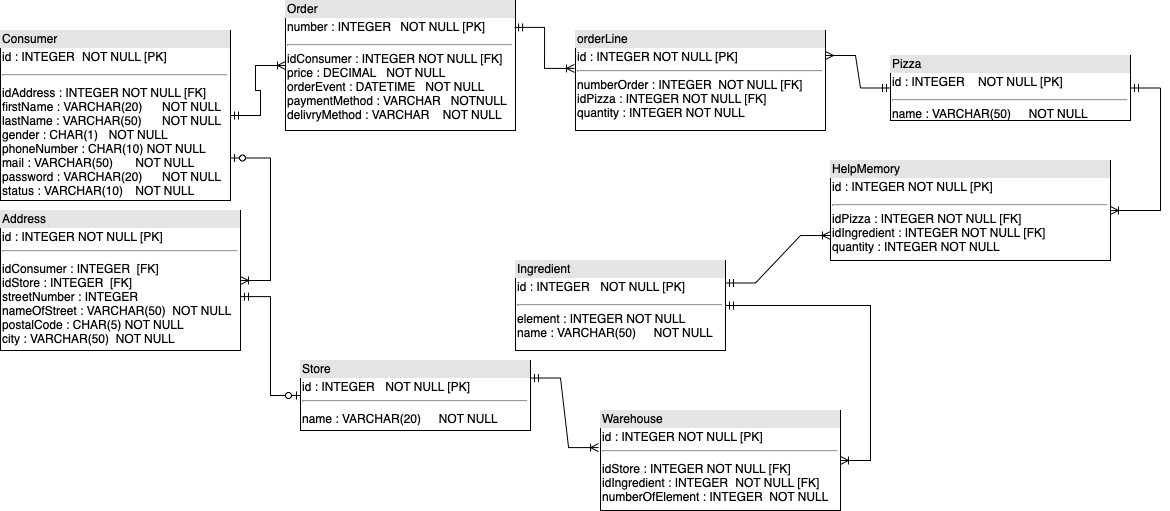

The diagram above was exported from draw.io. Its source (the exported page's mxGraphModel, read from the mxfile embedded in the PNG):
<mxGraphModel dx="946" dy="576" grid="1" gridSize="10" guides="1" tooltips="1" connect="1" arrows="1" fold="1" page="1" pageScale="1" pageWidth="1169" pageHeight="827" math="0" shadow="0">
  <root>
    <mxCell id="0" />
    <mxCell id="1" parent="0" />
    <mxCell id="ePTewfgophBdzlOfVsBa-2" value="&lt;div style=&quot;box-sizing: border-box ; width: 100% ; background: #e4e4e4 ; padding: 2px&quot;&gt;Consumer&lt;/div&gt;&lt;table style=&quot;width: 100% ; font-size: 1em&quot; cellpadding=&quot;2&quot; cellspacing=&quot;0&quot;&gt;&lt;tbody&gt;&lt;tr&gt;&lt;td&gt;id : INTEGER&lt;span style=&quot;white-space: pre&quot;&gt;&#09;&lt;/span&gt;NOT NULL [PK]&lt;/td&gt;&lt;/tr&gt;&lt;tr&gt;&lt;td&gt;&lt;hr&gt;&lt;/td&gt;&lt;/tr&gt;&lt;tr&gt;&lt;td&gt;idAddress : INTEGER NOT NULL [FK]&lt;br&gt;firstName : VARCHAR(20)&lt;span style=&quot;white-space: pre&quot;&gt;&#09;&lt;/span&gt;NOT NULL&lt;br&gt;lastName : VARCHAR(50)&lt;span style=&quot;white-space: pre&quot;&gt;&#09;&lt;/span&gt;NOT NULL&lt;br&gt;gender : CHAR(1)&lt;span style=&quot;white-space: pre&quot;&gt;&#09;&lt;/span&gt;NOT NULL&lt;br&gt;phoneNumber : CHAR(10) NOT NULL&lt;br&gt;mail : VARCHAR(50)&lt;span style=&quot;white-space: pre&quot;&gt;&#09;NOT NULL&lt;/span&gt;&lt;br&gt;password : VARCHAR(20)&lt;span style=&quot;white-space: pre&quot;&gt;&#09;NOT NULL&lt;/span&gt;&lt;br&gt;status : VARCHAR(10)&lt;span style=&quot;white-space: pre&quot;&gt;&#09;NOT NULL&lt;/span&gt;&lt;/td&gt;&lt;/tr&gt;&lt;/tbody&gt;&lt;/table&gt;" style="verticalAlign=top;align=left;overflow=fill;html=1;direction=east;" parent="1" vertex="1">
      <mxGeometry x="20" y="130" width="230" height="170" as="geometry" />
    </mxCell>
    <mxCell id="ePTewfgophBdzlOfVsBa-3" value="&lt;div style=&quot;box-sizing: border-box ; width: 100% ; background: #e4e4e4 ; padding: 2px&quot;&gt;Order&lt;/div&gt;&lt;table style=&quot;width: 100% ; font-size: 1em&quot; cellpadding=&quot;2&quot; cellspacing=&quot;0&quot;&gt;&lt;tbody&gt;&lt;tr&gt;&lt;td&gt;number : INTEGER&lt;span style=&quot;white-space: pre&quot;&gt;&#09;&lt;/span&gt;&lt;span&gt;&amp;nbsp;&lt;span&gt;&#09;&lt;/span&gt;&lt;/span&gt;NOT NULL [PK]&lt;/td&gt;&lt;/tr&gt;&lt;tr&gt;&lt;td&gt;&lt;hr&gt;idConsumer : INTEGER NOT NULL [FK]&lt;br&gt;price : DECIMAL&lt;span&gt;&amp;nbsp; &amp;nbsp;&lt;/span&gt;NOT NULL&lt;br&gt;orderEvent : DATETIME &amp;nbsp;&amp;nbsp;&lt;span&gt;&lt;/span&gt;NOT NULL&lt;br&gt;paymentMethod : VARCHAR &amp;nbsp;&amp;nbsp;&lt;span&gt;&lt;span&gt;&lt;/span&gt;&lt;/span&gt;NOTNULL&lt;br&gt;delivryMethod : VARCHAR&lt;span&gt;&#09;&lt;/span&gt;&amp;nbsp; &amp;nbsp;NOT NULL&lt;br&gt;&lt;/td&gt;&lt;/tr&gt;&lt;tr&gt;&lt;td&gt;&lt;/td&gt;&lt;/tr&gt;&lt;/tbody&gt;&lt;/table&gt;" style="verticalAlign=top;align=left;overflow=fill;html=1;" parent="1" vertex="1">
      <mxGeometry x="305" y="100" width="230" height="130" as="geometry" />
    </mxCell>
    <mxCell id="ePTewfgophBdzlOfVsBa-5" value="&lt;div style=&quot;box-sizing: border-box ; width: 100% ; background: #e4e4e4 ; padding: 2px&quot;&gt;Pizza&lt;/div&gt;&lt;table style=&quot;width: 100% ; font-size: 1em&quot; cellpadding=&quot;2&quot; cellspacing=&quot;0&quot;&gt;&lt;tbody&gt;&lt;tr&gt;&lt;td&gt;id : INTEGER &amp;nbsp; &amp;nbsp;NOT NULL [PK]&lt;br&gt;&lt;/td&gt;&lt;/tr&gt;&lt;tr&gt;&lt;td&gt;&lt;hr&gt;name : VARCHAR(50)&lt;span&gt;&#09;&lt;span style=&quot;white-space: pre&quot;&gt;&#09;&lt;/span&gt;&lt;/span&gt; NOT NULL&lt;br&gt;&lt;br&gt;&lt;/td&gt;&lt;/tr&gt;&lt;tr&gt;&lt;td&gt;&lt;/td&gt;&lt;/tr&gt;&lt;/tbody&gt;&lt;/table&gt;" style="verticalAlign=top;align=left;overflow=fill;html=1;" parent="1" vertex="1">
      <mxGeometry x="910" y="155" width="240" height="65" as="geometry" />
    </mxCell>
    <mxCell id="ePTewfgophBdzlOfVsBa-6" value="&lt;div style=&quot;box-sizing: border-box ; width: 100% ; background: #e4e4e4 ; padding: 2px&quot;&gt;Ingredient&lt;/div&gt;&lt;table style=&quot;width: 100% ; font-size: 1em&quot; cellpadding=&quot;2&quot; cellspacing=&quot;0&quot;&gt;&lt;tbody&gt;&lt;tr&gt;&lt;td&gt;id : INTEGER&lt;span style=&quot;white-space: pre&quot;&gt;&#09;&lt;/span&gt; NOT NULL [PK]&lt;br&gt;&lt;/td&gt;&lt;/tr&gt;&lt;tr&gt;&lt;td&gt;&lt;hr&gt;element : INTEGER NOT NULL&lt;br&gt;name : VARCHAR(50)&lt;span style=&quot;white-space: pre&quot;&gt;&#09;&lt;/span&gt; NOT NULL&lt;br&gt;&lt;/td&gt;&lt;/tr&gt;&lt;tr&gt;&lt;td&gt;&lt;/td&gt;&lt;/tr&gt;&lt;/tbody&gt;&lt;/table&gt;" style="verticalAlign=top;align=left;overflow=fill;html=1;" parent="1" vertex="1">
      <mxGeometry x="535" y="360" width="210" height="90" as="geometry" />
    </mxCell>
    <mxCell id="ePTewfgophBdzlOfVsBa-7" value="&lt;div style=&quot;box-sizing: border-box ; width: 100% ; background: #e4e4e4 ; padding: 2px&quot;&gt;Warehouse&lt;/div&gt;&lt;table style=&quot;width: 100% ; font-size: 1em&quot; cellpadding=&quot;2&quot; cellspacing=&quot;0&quot;&gt;&lt;tbody&gt;&lt;tr&gt;&lt;td&gt;id : INTEGER NOT NULL [PK]&lt;br&gt;&lt;hr&gt;&lt;/td&gt;&lt;/tr&gt;&lt;tr&gt;&lt;td&gt;idStore : INTEGER NOT NULL [FK]&lt;br&gt;idIngredient : INTEGER &lt;span style=&quot;white-space: pre&quot;&gt;&#09;&lt;/span&gt;NOT NULL [FK]&lt;br&gt;numberOfElement : INTEGER&lt;span&gt;&#09;&lt;/span&gt;&amp;nbsp;NOT NULL&lt;br&gt;&lt;/td&gt;&lt;/tr&gt;&lt;tr&gt;&lt;td&gt;&lt;/td&gt;&lt;/tr&gt;&lt;/tbody&gt;&lt;/table&gt;" style="verticalAlign=top;align=left;overflow=fill;html=1;" parent="1" vertex="1">
      <mxGeometry x="620" y="510" width="240" height="100" as="geometry" />
    </mxCell>
    <mxCell id="ePTewfgophBdzlOfVsBa-8" value="&lt;div style=&quot;box-sizing: border-box ; width: 100% ; background: #e4e4e4 ; padding: 2px&quot;&gt;Store&lt;/div&gt;&lt;table style=&quot;width: 100% ; font-size: 1em&quot; cellpadding=&quot;2&quot; cellspacing=&quot;0&quot;&gt;&lt;tbody&gt;&lt;tr&gt;&lt;td&gt;id : INTEGER&lt;span style=&quot;white-space: pre&quot;&gt;&#09;&lt;/span&gt; NOT NULL [PK]&lt;br&gt;&lt;hr&gt;&lt;/td&gt;&lt;/tr&gt;&lt;tr&gt;&lt;td&gt;name : VARCHAR(20)&lt;span style=&quot;white-space: pre&quot;&gt;&#09;&lt;/span&gt; NOT NULL&lt;br&gt;&lt;/td&gt;&lt;/tr&gt;&lt;tr&gt;&lt;td&gt;&lt;/td&gt;&lt;/tr&gt;&lt;/tbody&gt;&lt;/table&gt;" style="verticalAlign=top;align=left;overflow=fill;html=1;" parent="1" vertex="1">
      <mxGeometry x="320" y="460" width="230" height="70" as="geometry" />
    </mxCell>
    <mxCell id="ePTewfgophBdzlOfVsBa-11" value="&lt;div style=&quot;box-sizing: border-box ; width: 100% ; background: #e4e4e4 ; padding: 2px&quot;&gt;Address&lt;/div&gt;&lt;table style=&quot;width: 100% ; font-size: 1em&quot; cellpadding=&quot;2&quot; cellspacing=&quot;0&quot;&gt;&lt;tbody&gt;&lt;tr&gt;&lt;td&gt;id : INTEGER NOT NULL [PK]&lt;hr&gt;&lt;/td&gt;&lt;/tr&gt;&lt;tr&gt;&lt;td&gt;idConsumer : INTEGER &amp;nbsp;[FK]&lt;br&gt;idStore : INTEGER &amp;nbsp;[FK]&lt;br&gt;streetNumber : INTEGER&lt;br&gt;nameOfStreet : VARCHAR(50)&amp;nbsp;&lt;span&gt;&#09;&lt;/span&gt;NOT NULL&lt;br&gt;postalCode : CHAR(5) &lt;span&gt;&#09;&lt;/span&gt;NOT NULL&lt;br&gt;city : VARCHAR(50)&amp;nbsp;&lt;span&gt;&#09;&lt;/span&gt;NOT NULL&lt;/td&gt;&lt;/tr&gt;&lt;tr&gt;&lt;td&gt;&lt;/td&gt;&lt;/tr&gt;&lt;/tbody&gt;&lt;/table&gt;" style="verticalAlign=top;align=left;overflow=fill;html=1;" parent="1" vertex="1">
      <mxGeometry x="20" y="310" width="240" height="140" as="geometry" />
    </mxCell>
    <mxCell id="ePTewfgophBdzlOfVsBa-15" value="" style="edgeStyle=entityRelationEdgeStyle;fontSize=12;html=1;endArrow=ERzeroToOne;startArrow=ERmandOne;rounded=0;exitX=1;exitY=0.615;exitDx=0;exitDy=0;exitPerimeter=0;endFill=0;" parent="1" source="ePTewfgophBdzlOfVsBa-11" target="ePTewfgophBdzlOfVsBa-8" edge="1">
      <mxGeometry width="100" height="100" relative="1" as="geometry">
        <mxPoint x="300" y="469" as="sourcePoint" />
        <mxPoint x="580" y="290" as="targetPoint" />
      </mxGeometry>
    </mxCell>
    <mxCell id="ePTewfgophBdzlOfVsBa-18" value="&lt;div style=&quot;box-sizing: border-box ; width: 100% ; background: #e4e4e4 ; padding: 2px&quot;&gt;HelpMemory&lt;/div&gt;&lt;table style=&quot;width: 100% ; font-size: 1em&quot; cellpadding=&quot;2&quot; cellspacing=&quot;0&quot;&gt;&lt;tbody&gt;&lt;tr&gt;&lt;td&gt;id : INTEGER NOT NULL [PK]&lt;/td&gt;&lt;/tr&gt;&lt;tr&gt;&lt;td&gt;&lt;hr&gt;idPizza : INTEGER NOT NULL [FK]&lt;br&gt;idIngredient : INTEGER NOT NULL [FK]&lt;br&gt;quantity : INTEGER NOT NULL&lt;/td&gt;&lt;/tr&gt;&lt;/tbody&gt;&lt;/table&gt;" style="verticalAlign=top;align=left;overflow=fill;html=1;" parent="1" vertex="1">
      <mxGeometry x="850" y="260" width="280" height="100" as="geometry" />
    </mxCell>
    <mxCell id="ePTewfgophBdzlOfVsBa-19" value="" style="edgeStyle=entityRelationEdgeStyle;fontSize=12;html=1;endArrow=ERmandOne;startArrow=ERoneToMany;rounded=0;startFill=0;" parent="1" source="ePTewfgophBdzlOfVsBa-18" target="ePTewfgophBdzlOfVsBa-5" edge="1">
      <mxGeometry width="100" height="100" relative="1" as="geometry">
        <mxPoint x="710" y="440" as="sourcePoint" />
        <mxPoint x="810" y="340" as="targetPoint" />
      </mxGeometry>
    </mxCell>
    <mxCell id="ePTewfgophBdzlOfVsBa-20" value="" style="edgeStyle=entityRelationEdgeStyle;fontSize=12;html=1;endArrow=ERoneToMany;startArrow=ERmandOne;rounded=0;entryX=0;entryY=0.75;entryDx=0;entryDy=0;exitX=1;exitY=0.25;exitDx=0;exitDy=0;endFill=0;startFill=0;" parent="1" source="ePTewfgophBdzlOfVsBa-6" target="ePTewfgophBdzlOfVsBa-18" edge="1">
      <mxGeometry width="100" height="100" relative="1" as="geometry">
        <mxPoint x="710" y="520" as="sourcePoint" />
        <mxPoint x="810" y="420" as="targetPoint" />
      </mxGeometry>
    </mxCell>
    <mxCell id="ePTewfgophBdzlOfVsBa-21" value="" style="edgeStyle=entityRelationEdgeStyle;fontSize=12;html=1;endArrow=ERoneToMany;startArrow=ERmandOne;rounded=0;exitX=1;exitY=0.25;exitDx=0;exitDy=0;entryX=-0.008;entryY=0.371;entryDx=0;entryDy=0;entryPerimeter=0;startFill=0;endFill=0;" parent="1" source="ePTewfgophBdzlOfVsBa-8" target="ePTewfgophBdzlOfVsBa-7" edge="1">
      <mxGeometry width="100" height="100" relative="1" as="geometry">
        <mxPoint x="590" y="470" as="sourcePoint" />
        <mxPoint x="690" y="370" as="targetPoint" />
      </mxGeometry>
    </mxCell>
    <mxCell id="ePTewfgophBdzlOfVsBa-26" value="&lt;div style=&quot;box-sizing: border-box ; width: 100% ; background: #e4e4e4 ; padding: 2px&quot;&gt;orderLine&lt;/div&gt;&lt;table style=&quot;width: 100% ; font-size: 1em&quot; cellpadding=&quot;2&quot; cellspacing=&quot;0&quot;&gt;&lt;tbody&gt;&lt;tr&gt;&lt;td&gt;id : INTEGER NOT NULL [PK]&lt;br&gt;&lt;hr&gt;numberOrder : INTEGER&amp;nbsp;&lt;span&gt;&#09;&lt;/span&gt;NOT NULL [FK]&lt;br&gt;idPizza : INTEGER &lt;span&gt;&#09;&lt;/span&gt;NOT NULL [FK]&lt;br&gt;quantity : INTEGER NOT NULL&lt;/td&gt;&lt;/tr&gt;&lt;tr&gt;&lt;td&gt;&lt;br&gt;&lt;/td&gt;&lt;/tr&gt;&lt;tr&gt;&lt;td&gt;&lt;/td&gt;&lt;/tr&gt;&lt;/tbody&gt;&lt;/table&gt;" style="verticalAlign=top;align=left;overflow=fill;html=1;" parent="1" vertex="1">
      <mxGeometry x="595" y="130" width="250" height="100" as="geometry" />
    </mxCell>
    <mxCell id="ePTewfgophBdzlOfVsBa-27" value="" style="edgeStyle=entityRelationEdgeStyle;fontSize=12;html=1;endArrow=ERoneToMany;startArrow=ERmandOne;rounded=0;exitX=0.996;exitY=0.207;exitDx=0;exitDy=0;exitPerimeter=0;entryX=-0.004;entryY=0.379;entryDx=0;entryDy=0;entryPerimeter=0;endFill=0;" parent="1" source="ePTewfgophBdzlOfVsBa-3" target="ePTewfgophBdzlOfVsBa-26" edge="1">
      <mxGeometry width="100" height="100" relative="1" as="geometry">
        <mxPoint x="590" y="300" as="sourcePoint" />
        <mxPoint x="690" y="200" as="targetPoint" />
      </mxGeometry>
    </mxCell>
    <mxCell id="ePTewfgophBdzlOfVsBa-30" value="" style="edgeStyle=entityRelationEdgeStyle;fontSize=12;html=1;endArrow=ERmandOne;startArrow=ERoneToMany;rounded=0;startFill=0;endFill=0;" parent="1" source="ePTewfgophBdzlOfVsBa-7" target="ePTewfgophBdzlOfVsBa-6" edge="1">
      <mxGeometry width="100" height="100" relative="1" as="geometry">
        <mxPoint x="560" y="500" as="sourcePoint" />
        <mxPoint x="660" y="400" as="targetPoint" />
      </mxGeometry>
    </mxCell>
    <mxCell id="ePTewfgophBdzlOfVsBa-32" value="" style="edgeStyle=entityRelationEdgeStyle;fontSize=12;html=1;endArrow=ERmany;startArrow=ERmandOne;rounded=0;entryX=1;entryY=0.25;entryDx=0;entryDy=0;endFill=0;" parent="1" source="ePTewfgophBdzlOfVsBa-5" target="ePTewfgophBdzlOfVsBa-26" edge="1">
      <mxGeometry width="100" height="100" relative="1" as="geometry">
        <mxPoint x="560" y="390" as="sourcePoint" />
        <mxPoint x="660" y="290" as="targetPoint" />
      </mxGeometry>
    </mxCell>
    <mxCell id="ePTewfgophBdzlOfVsBa-33" value="" style="edgeStyle=entityRelationEdgeStyle;fontSize=12;html=1;endArrow=ERzeroToOne;startArrow=ERoneToMany;rounded=0;entryX=1;entryY=0.75;entryDx=0;entryDy=0;startFill=0;endFill=0;" parent="1" source="ePTewfgophBdzlOfVsBa-11" target="ePTewfgophBdzlOfVsBa-2" edge="1">
      <mxGeometry width="100" height="100" relative="1" as="geometry">
        <mxPoint x="560" y="390" as="sourcePoint" />
        <mxPoint x="660" y="290" as="targetPoint" />
      </mxGeometry>
    </mxCell>
    <mxCell id="ePTewfgophBdzlOfVsBa-34" value="" style="edgeStyle=entityRelationEdgeStyle;fontSize=12;html=1;endArrow=ERoneToMany;startArrow=ERmandOne;rounded=0;entryX=0;entryY=0.5;entryDx=0;entryDy=0;" parent="1" source="ePTewfgophBdzlOfVsBa-2" target="ePTewfgophBdzlOfVsBa-3" edge="1">
      <mxGeometry width="100" height="100" relative="1" as="geometry">
        <mxPoint x="560" y="390" as="sourcePoint" />
        <mxPoint x="660" y="290" as="targetPoint" />
      </mxGeometry>
    </mxCell>
  </root>
</mxGraphModel>